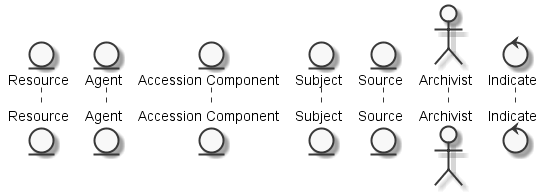

The diagram above was rendered by PlantUML. Its source (embedded in the PNG):
@startuml
	skinparam defaultTextAlignment center
	skinparam monochrome true

	entity "Resource" as thingresource
	entity "Agent" as thingagent
	entity "Accession Component" as thingaccessioncomponent
	entity "Subject" as thingsubject
	entity "Source" as thingsource
	actor "Archivist" as actorarchivist
	control "Indicate" as controlindicate


@enduml